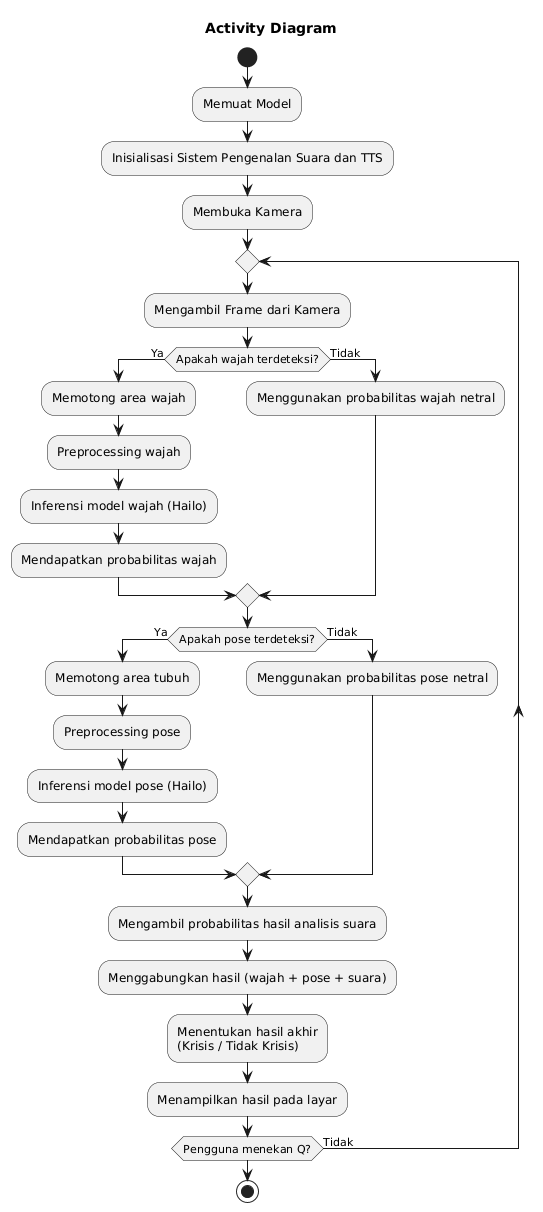

The diagram above was rendered by PlantUML. Its source (embedded in the PNG):
@startuml
title Activity Diagram

start

:Memuat Model;
:Inisialisasi Sistem Pengenalan Suara dan TTS;
:Membuka Kamera;

repeat
    :Mengambil Frame dari Kamera;

    if (Apakah wajah terdeteksi?) then (Ya)
        :Memotong area wajah;
        :Preprocessing wajah;
        :Inferensi model wajah (Hailo);
        :Mendapatkan probabilitas wajah;
    else (Tidak)
        :Menggunakan probabilitas wajah netral;
    endif

    if (Apakah pose terdeteksi?) then (Ya)
        :Memotong area tubuh;
        :Preprocessing pose;
        :Inferensi model pose (Hailo);
        :Mendapatkan probabilitas pose;
    else (Tidak)
        :Menggunakan probabilitas pose netral;
    endif

    :Mengambil probabilitas hasil analisis suara;

    :Menggabungkan hasil (wajah + pose + suara);

    :Menentukan hasil akhir
    (Krisis / Tidak Krisis);

    :Menampilkan hasil pada layar;

repeat while (Pengguna menekan Q?) is (Tidak)

stop
@enduml